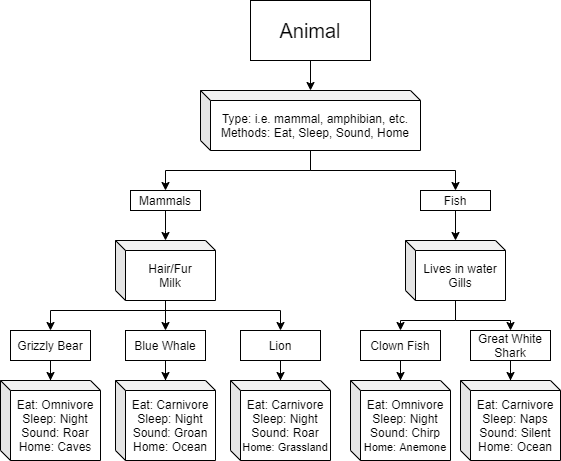

The diagram above was exported from draw.io. Its source (the exported page's mxGraphModel, read from the mxfile embedded in the PNG):
<mxGraphModel dx="780" dy="775" grid="1" gridSize="10" guides="1" tooltips="1" connect="1" arrows="1" fold="1" page="1" pageScale="1" pageWidth="850" pageHeight="1100" math="0" shadow="0">
  <root>
    <mxCell id="0" />
    <mxCell id="1" parent="0" />
    <mxCell id="_3r2gmnOx7NhboKF_7-S-15" value="" style="edgeStyle=orthogonalEdgeStyle;rounded=0;orthogonalLoop=1;jettySize=auto;html=1;" edge="1" parent="1" source="_3r2gmnOx7NhboKF_7-S-1" target="_3r2gmnOx7NhboKF_7-S-14">
      <mxGeometry relative="1" as="geometry" />
    </mxCell>
    <mxCell id="_3r2gmnOx7NhboKF_7-S-1" value="&lt;font style=&quot;font-size: 20px&quot;&gt;Animal&lt;/font&gt;" style="rounded=0;whiteSpace=wrap;html=1;" vertex="1" parent="1">
      <mxGeometry x="300" y="40" width="120" height="60" as="geometry" />
    </mxCell>
    <mxCell id="_3r2gmnOx7NhboKF_7-S-73" value="" style="edgeStyle=orthogonalEdgeStyle;rounded=0;orthogonalLoop=1;jettySize=auto;html=1;" edge="1" parent="1" source="_3r2gmnOx7NhboKF_7-S-2" target="_3r2gmnOx7NhboKF_7-S-72">
      <mxGeometry relative="1" as="geometry" />
    </mxCell>
    <mxCell id="_3r2gmnOx7NhboKF_7-S-2" value="Grizzly Bear" style="rounded=0;whiteSpace=wrap;html=1;" vertex="1" parent="1">
      <mxGeometry x="60" y="370" width="80" height="30" as="geometry" />
    </mxCell>
    <mxCell id="_3r2gmnOx7NhboKF_7-S-31" style="edgeStyle=orthogonalEdgeStyle;rounded=0;orthogonalLoop=1;jettySize=auto;html=1;" edge="1" parent="1" source="_3r2gmnOx7NhboKF_7-S-14" target="_3r2gmnOx7NhboKF_7-S-30">
      <mxGeometry relative="1" as="geometry" />
    </mxCell>
    <mxCell id="_3r2gmnOx7NhboKF_7-S-14" value="Type: i.e. mammal, amphibian, etc.&lt;br&gt;Methods: Eat, Sleep, Sound, Home" style="shape=cube;whiteSpace=wrap;html=1;boundedLbl=1;backgroundOutline=1;darkOpacity=0.05;darkOpacity2=0.1;rounded=0;size=10;" vertex="1" parent="1">
      <mxGeometry x="250" y="130" width="220" height="60" as="geometry" />
    </mxCell>
    <mxCell id="_3r2gmnOx7NhboKF_7-S-54" value="" style="edgeStyle=orthogonalEdgeStyle;rounded=0;orthogonalLoop=1;jettySize=auto;html=1;" edge="1" parent="1" source="_3r2gmnOx7NhboKF_7-S-19" target="_3r2gmnOx7NhboKF_7-S-46">
      <mxGeometry relative="1" as="geometry">
        <Array as="points">
          <mxPoint x="215" y="270" />
          <mxPoint x="215" y="270" />
        </Array>
      </mxGeometry>
    </mxCell>
    <mxCell id="_3r2gmnOx7NhboKF_7-S-19" value="Mammals" style="whiteSpace=wrap;html=1;rounded=0;" vertex="1" parent="1">
      <mxGeometry x="180" y="230" width="70" height="20" as="geometry" />
    </mxCell>
    <mxCell id="_3r2gmnOx7NhboKF_7-S-25" value="" style="edgeStyle=orthogonalEdgeStyle;rounded=0;orthogonalLoop=1;jettySize=auto;html=1;" edge="1" parent="1" source="_3r2gmnOx7NhboKF_7-S-14" target="_3r2gmnOx7NhboKF_7-S-19">
      <mxGeometry relative="1" as="geometry">
        <mxPoint x="360" y="190" as="sourcePoint" />
        <mxPoint x="220" y="240" as="targetPoint" />
        <Array as="points">
          <mxPoint x="360" y="210" />
        </Array>
      </mxGeometry>
    </mxCell>
    <mxCell id="_3r2gmnOx7NhboKF_7-S-26" style="edgeStyle=orthogonalEdgeStyle;rounded=0;orthogonalLoop=1;jettySize=auto;html=1;exitX=0.5;exitY=1;exitDx=0;exitDy=0;" edge="1" parent="1" source="_3r2gmnOx7NhboKF_7-S-19" target="_3r2gmnOx7NhboKF_7-S-19">
      <mxGeometry relative="1" as="geometry" />
    </mxCell>
    <mxCell id="_3r2gmnOx7NhboKF_7-S-100" value="" style="edgeStyle=orthogonalEdgeStyle;rounded=0;orthogonalLoop=1;jettySize=auto;html=1;" edge="1" parent="1" source="_3r2gmnOx7NhboKF_7-S-30" target="_3r2gmnOx7NhboKF_7-S-99">
      <mxGeometry relative="1" as="geometry" />
    </mxCell>
    <mxCell id="_3r2gmnOx7NhboKF_7-S-30" value="Fish" style="whiteSpace=wrap;html=1;rounded=0;" vertex="1" parent="1">
      <mxGeometry x="470" y="230" width="70" height="20" as="geometry" />
    </mxCell>
    <mxCell id="_3r2gmnOx7NhboKF_7-S-65" style="edgeStyle=orthogonalEdgeStyle;rounded=0;orthogonalLoop=1;jettySize=auto;html=1;" edge="1" parent="1" source="_3r2gmnOx7NhboKF_7-S-46" target="_3r2gmnOx7NhboKF_7-S-2">
      <mxGeometry relative="1" as="geometry">
        <Array as="points">
          <mxPoint x="215" y="350" />
          <mxPoint x="100" y="350" />
        </Array>
      </mxGeometry>
    </mxCell>
    <mxCell id="_3r2gmnOx7NhboKF_7-S-95" style="edgeStyle=orthogonalEdgeStyle;rounded=0;orthogonalLoop=1;jettySize=auto;html=1;entryX=0.5;entryY=0;entryDx=0;entryDy=0;" edge="1" parent="1" source="_3r2gmnOx7NhboKF_7-S-46" target="_3r2gmnOx7NhboKF_7-S-94">
      <mxGeometry relative="1" as="geometry" />
    </mxCell>
    <mxCell id="_3r2gmnOx7NhboKF_7-S-101" style="edgeStyle=orthogonalEdgeStyle;rounded=0;orthogonalLoop=1;jettySize=auto;html=1;entryX=0.5;entryY=0;entryDx=0;entryDy=0;" edge="1" parent="1" source="_3r2gmnOx7NhboKF_7-S-46" target="_3r2gmnOx7NhboKF_7-S-96">
      <mxGeometry relative="1" as="geometry">
        <Array as="points">
          <mxPoint x="215" y="350" />
          <mxPoint x="330" y="350" />
        </Array>
      </mxGeometry>
    </mxCell>
    <mxCell id="_3r2gmnOx7NhboKF_7-S-46" value="&lt;span&gt;Hair/Fur&lt;/span&gt;&lt;br&gt;&lt;span&gt;Milk&lt;/span&gt;" style="shape=cube;whiteSpace=wrap;html=1;boundedLbl=1;backgroundOutline=1;darkOpacity=0.05;darkOpacity2=0.1;rounded=0;size=10;" vertex="1" parent="1">
      <mxGeometry x="165" y="280" width="100" height="60" as="geometry" />
    </mxCell>
    <mxCell id="_3r2gmnOx7NhboKF_7-S-72" value="Eat: Omnivore&lt;br&gt;Sleep: Night&lt;br&gt;Sound: Roar&lt;br&gt;Home: Caves" style="shape=cube;whiteSpace=wrap;html=1;boundedLbl=1;backgroundOutline=1;darkOpacity=0.05;darkOpacity2=0.1;rounded=0;size=10;" vertex="1" parent="1">
      <mxGeometry x="50" y="420" width="100" height="80" as="geometry" />
    </mxCell>
    <mxCell id="_3r2gmnOx7NhboKF_7-S-111" value="" style="edgeStyle=orthogonalEdgeStyle;rounded=0;orthogonalLoop=1;jettySize=auto;html=1;" edge="1" parent="1" source="_3r2gmnOx7NhboKF_7-S-94" target="_3r2gmnOx7NhboKF_7-S-97">
      <mxGeometry relative="1" as="geometry" />
    </mxCell>
    <mxCell id="_3r2gmnOx7NhboKF_7-S-94" value="Blue Whale" style="rounded=0;whiteSpace=wrap;html=1;" vertex="1" parent="1">
      <mxGeometry x="175" y="370" width="80" height="30" as="geometry" />
    </mxCell>
    <mxCell id="_3r2gmnOx7NhboKF_7-S-112" value="" style="edgeStyle=orthogonalEdgeStyle;rounded=0;orthogonalLoop=1;jettySize=auto;html=1;" edge="1" parent="1" source="_3r2gmnOx7NhboKF_7-S-96" target="_3r2gmnOx7NhboKF_7-S-98">
      <mxGeometry relative="1" as="geometry" />
    </mxCell>
    <mxCell id="_3r2gmnOx7NhboKF_7-S-96" value="Lion" style="rounded=0;whiteSpace=wrap;html=1;" vertex="1" parent="1">
      <mxGeometry x="290" y="370" width="80" height="30" as="geometry" />
    </mxCell>
    <mxCell id="_3r2gmnOx7NhboKF_7-S-97" value="Eat: Carnivore&lt;br&gt;Sleep: Night&lt;br&gt;Sound: Groan&lt;br&gt;Home: Ocean" style="shape=cube;whiteSpace=wrap;html=1;boundedLbl=1;backgroundOutline=1;darkOpacity=0.05;darkOpacity2=0.1;rounded=0;size=10;" vertex="1" parent="1">
      <mxGeometry x="165" y="420" width="100" height="80" as="geometry" />
    </mxCell>
    <mxCell id="_3r2gmnOx7NhboKF_7-S-98" value="Eat: Carnivore&lt;br&gt;Sleep: Night&lt;br&gt;Sound: Roar&lt;br&gt;&lt;font style=&quot;font-size: 11px&quot;&gt;Home: Grassland&lt;/font&gt;" style="shape=cube;whiteSpace=wrap;html=1;boundedLbl=1;backgroundOutline=1;darkOpacity=0.05;darkOpacity2=0.1;rounded=0;size=10;" vertex="1" parent="1">
      <mxGeometry x="280" y="420" width="100" height="80" as="geometry" />
    </mxCell>
    <mxCell id="_3r2gmnOx7NhboKF_7-S-104" value="" style="edgeStyle=orthogonalEdgeStyle;rounded=0;orthogonalLoop=1;jettySize=auto;html=1;" edge="1" parent="1" source="_3r2gmnOx7NhboKF_7-S-99" target="_3r2gmnOx7NhboKF_7-S-102">
      <mxGeometry relative="1" as="geometry" />
    </mxCell>
    <mxCell id="_3r2gmnOx7NhboKF_7-S-106" style="edgeStyle=orthogonalEdgeStyle;rounded=0;orthogonalLoop=1;jettySize=auto;html=1;entryX=0.5;entryY=0;entryDx=0;entryDy=0;" edge="1" parent="1" source="_3r2gmnOx7NhboKF_7-S-99" target="_3r2gmnOx7NhboKF_7-S-105">
      <mxGeometry relative="1" as="geometry" />
    </mxCell>
    <mxCell id="_3r2gmnOx7NhboKF_7-S-99" value="Lives in water&lt;br&gt;Gills" style="shape=cube;whiteSpace=wrap;html=1;boundedLbl=1;backgroundOutline=1;darkOpacity=0.05;darkOpacity2=0.1;rounded=0;size=10;" vertex="1" parent="1">
      <mxGeometry x="455" y="280" width="100" height="60" as="geometry" />
    </mxCell>
    <mxCell id="_3r2gmnOx7NhboKF_7-S-109" value="" style="edgeStyle=orthogonalEdgeStyle;rounded=0;orthogonalLoop=1;jettySize=auto;html=1;" edge="1" parent="1" source="_3r2gmnOx7NhboKF_7-S-102" target="_3r2gmnOx7NhboKF_7-S-107">
      <mxGeometry relative="1" as="geometry" />
    </mxCell>
    <mxCell id="_3r2gmnOx7NhboKF_7-S-102" value="Clown Fish" style="rounded=0;whiteSpace=wrap;html=1;" vertex="1" parent="1">
      <mxGeometry x="410" y="370" width="80" height="30" as="geometry" />
    </mxCell>
    <mxCell id="_3r2gmnOx7NhboKF_7-S-103" style="edgeStyle=orthogonalEdgeStyle;rounded=0;orthogonalLoop=1;jettySize=auto;html=1;exitX=0.5;exitY=1;exitDx=0;exitDy=0;" edge="1" parent="1" source="_3r2gmnOx7NhboKF_7-S-102" target="_3r2gmnOx7NhboKF_7-S-102">
      <mxGeometry relative="1" as="geometry" />
    </mxCell>
    <mxCell id="_3r2gmnOx7NhboKF_7-S-110" value="" style="edgeStyle=orthogonalEdgeStyle;rounded=0;orthogonalLoop=1;jettySize=auto;html=1;" edge="1" parent="1" source="_3r2gmnOx7NhboKF_7-S-105" target="_3r2gmnOx7NhboKF_7-S-108">
      <mxGeometry relative="1" as="geometry" />
    </mxCell>
    <mxCell id="_3r2gmnOx7NhboKF_7-S-105" value="Great White Shark" style="rounded=0;whiteSpace=wrap;html=1;" vertex="1" parent="1">
      <mxGeometry x="520" y="370" width="80" height="30" as="geometry" />
    </mxCell>
    <mxCell id="_3r2gmnOx7NhboKF_7-S-107" value="Eat: Omnivore&lt;br&gt;Sleep: Night&lt;br&gt;Sound: Chirp&lt;br&gt;&lt;font style=&quot;font-size: 11px&quot;&gt;Home: Anemone&lt;/font&gt;" style="shape=cube;whiteSpace=wrap;html=1;boundedLbl=1;backgroundOutline=1;darkOpacity=0.05;darkOpacity2=0.1;rounded=0;size=10;" vertex="1" parent="1">
      <mxGeometry x="400" y="420" width="100" height="80" as="geometry" />
    </mxCell>
    <mxCell id="_3r2gmnOx7NhboKF_7-S-108" value="Eat: Carnivore&lt;br&gt;Sleep: Naps&lt;br&gt;Sound: Silent&lt;br&gt;Home: Ocean" style="shape=cube;whiteSpace=wrap;html=1;boundedLbl=1;backgroundOutline=1;darkOpacity=0.05;darkOpacity2=0.1;rounded=0;size=10;" vertex="1" parent="1">
      <mxGeometry x="510" y="420" width="100" height="80" as="geometry" />
    </mxCell>
  </root>
</mxGraphModel>